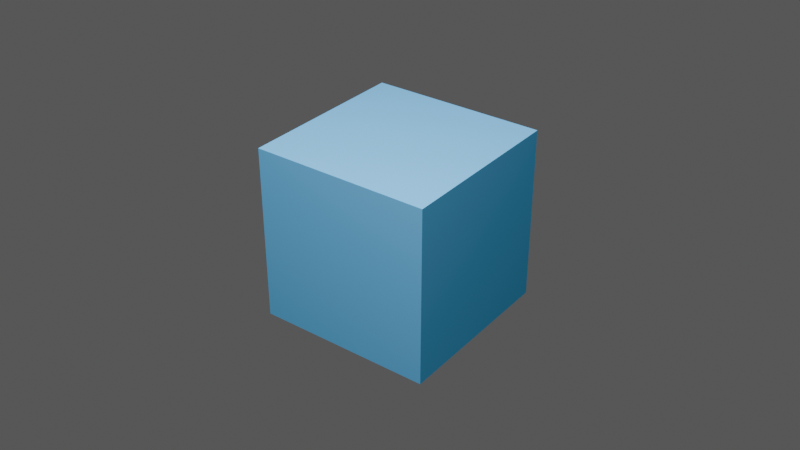 # Source: cube3.blend  (saved by Blender 4.0.36; exported with 4.5.12 LTS)
import bpy
from mathutils import Matrix  # noqa: F401  (used for matrix-valued properties, if any)

bpy.ops.wm.read_factory_settings(use_empty=True)
scene = bpy.context.scene
scene.name = 'Scene'

# ---- materials (node trees are filled in below, after node groups)
mat_cube_material = bpy.data.materials.new('Cube Material')
mat_cube_material.use_transparent_shadow = False
mat_cube_material.diffuse_color = (0.12, 0.45, 0.8, 1.0)

# ---- material node trees

# ---- world
world_world = bpy.data.worlds.new('World'); scene.world = world_world
world_world.color = (0.1, 0.1, 0.1)
world_world.use_sun_shadow = False
world_world.sun_shadow_jitter_overblur = 0.0

# ---- cameras
cam_camera = bpy.data.cameras.new('Camera')

# ---- lights
light_area = bpy.data.lights.new('Area', 'AREA')
light_area.transmission_factor = 0.0
light_area.energy = 500.0
light_area.shadow_maximum_resolution = 0.006
light_area.use_absolute_resolution = True
light_area.size = 1.0
light_area.size_y = 1.0

# ---- meshes
me_cube = bpy.data.meshes.new('Cube')
me_cube.from_pydata([(-0.5, -0.5, -0.5), (-0.5, -0.5, 0.5), (-0.5, 0.5, -0.5), (-0.5, 0.5, 0.5), (0.5, -0.5, -0.5), (0.5, -0.5, 0.5), (0.5, 0.5, -0.5), (0.5, 0.5, 0.5)], [], [(0, 1, 3, 2), (2, 3, 7, 6), (6, 7, 5, 4), (4, 5, 1, 0), (2, 6, 4, 0), (7, 3, 1, 5)])
_uv = me_cube.uv_layers.new(name='UVMap')
_uv.uv.foreach_set('vector', [0.375, 0.0, 0.625, 0.0, 0.625, 0.25, 0.375, 0.25, 0.375, 0.25, 0.625, 0.25, 0.625, 0.5, 0.375, 0.5, 0.375, 0.5, 0.625, 0.5, 0.625, 0.75, 0.375, 0.75, 0.375, 0.75, 0.625, 0.75, 0.625, 1.0, 0.375, 1.0, 0.125, 0.5, 0.375, 0.5, 0.375, 0.75, 0.125, 0.75, 0.625, 0.5, 0.875, 0.5, 0.875, 0.75, 0.625, 0.75])
me_cube.materials.append(mat_cube_material)
me_cube.update()
me_cube_001 = bpy.data.meshes.new('Cube.001')
me_cube_001.from_pydata([(-0.5, -0.5, -0.5), (-0.5, -0.5, 0.5), (-0.5, 0.5, -0.5), (-0.5, 0.5, 0.5), (0.5, -0.5, -0.5), (0.5, -0.5, 0.5), (0.5, 0.5, -0.5), (0.5, 0.5, 0.5)], [], [(0, 1, 3, 2), (2, 3, 7, 6), (6, 7, 5, 4), (4, 5, 1, 0), (2, 6, 4, 0), (7, 3, 1, 5)])
_uv = me_cube_001.uv_layers.new(name='UVMap')
_uv.uv.foreach_set('vector', [0.375, 0.0, 0.625, 0.0, 0.625, 0.25, 0.375, 0.25, 0.375, 0.25, 0.625, 0.25, 0.625, 0.5, 0.375, 0.5, 0.375, 0.5, 0.625, 0.5, 0.625, 0.75, 0.375, 0.75, 0.375, 0.75, 0.625, 0.75, 0.625, 1.0, 0.375, 1.0, 0.125, 0.5, 0.375, 0.5, 0.375, 0.75, 0.125, 0.75, 0.625, 0.5, 0.875, 0.5, 0.875, 0.75, 0.625, 0.75])
me_cube_001.update()

# ---- curves / text
cu_hidden_curve = bpy.data.curves.new('Hidden Curve', 'CURVE')
cu_hidden_curve.dimensions = '3D'
_sp = cu_hidden_curve.splines.new('POLY'); _sp.points.add(1)
_sp.points.foreach_set('co', [0.0, 0.0, 0.0, 1.0, 1.0, 0.0, 0.0, 1.0])
cu_hidden_curve.fill_mode = 'FULL'

# ---- objects
ob_cube_001_big = bpy.data.objects.new('Cube.001 Big', me_cube)
ob_a_hidden = bpy.data.objects.new('A Hidden', me_cube_001)
ob_b_hidden_curve = bpy.data.objects.new('B Hidden Curve', cu_hidden_curve)
ob_camera = bpy.data.objects.new('Camera', cam_camera)
ob_key = bpy.data.objects.new('Key', light_area)

# ---- transforms, parenting, visibility, modifiers, constraints
ob_cube_001_big.location = (0.0, 0.0, 0.0)
ob_a_hidden.location = (0.0, 0.0, -10.0)
ob_a_hidden.hide_render = True
ob_b_hidden_curve.location = (0.0, 0.0, 0.0)
ob_b_hidden_curve.hide_render = True
ob_camera.location = (3.0, -4.0, 3.0)
ob_camera.rotation_euler = (1.03, 2.569e-08, 0.6435)
ob_key.location = (1.0, -2.0, 5.0)

# ---- collection membership
scene.collection.objects.link(ob_cube_001_big)
scene.collection.objects.link(ob_a_hidden)
scene.collection.objects.link(ob_b_hidden_curve)
scene.collection.objects.link(ob_camera)
scene.collection.objects.link(ob_key)

# ---- scene / render settings (as saved in the file)
scene.camera = ob_camera
scene.frame_start = 1; scene.frame_end = 250; scene.frame_set(1)
scene.render.engine = 'BLENDER_EEVEE_NEXT'
scene.cycles.sampling_pattern = 'TABULATED_SOBOL'
bpy.context.view_layer.update()
